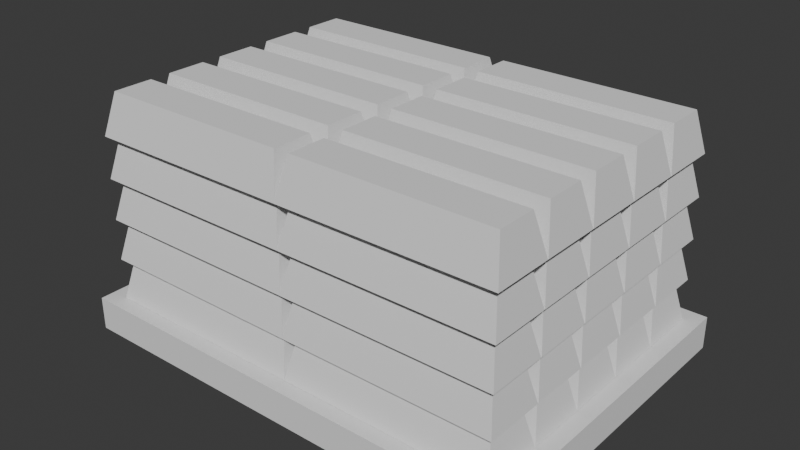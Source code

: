 # Source: GOLD_BARS.blend  (saved by Blender 4.0.36; exported with 4.5.12 LTS)
import bpy
from mathutils import Matrix  # noqa: F401  (used for matrix-valued properties, if any)

bpy.ops.wm.read_factory_settings(use_empty=True)
scene = bpy.context.scene
scene.name = 'Scene'

# ---- collections
col_collection = bpy.data.collections.new('Collection'); scene.collection.children.link(col_collection)

# ---- world
world_world = bpy.data.worlds.new('World'); scene.world = world_world
world_world.use_nodes = True; world_world.node_tree.nodes.clear()
_N = world_world.node_tree.nodes; _L = world_world.node_tree.links
n0 = _N.new('ShaderNodeOutputWorld'); n0.name = 'World Output'; n0.location = (300, 300)
n1 = _N.new('ShaderNodeBackground'); n1.name = 'Background'; n1.location = (10, 300)
n1.inputs[0].default_value = (0.05088, 0.05088, 0.05088, 1.0)
_L.new(n1.outputs[0], n0.inputs[0])
n0.is_active_output = True
world_world.color = (0.05088, 0.05088, 0.05088)
world_world.use_sun_shadow = False
world_world.sun_shadow_jitter_overblur = 0.0

# ---- meshes
me_cube_001 = bpy.data.meshes.new('Cube.001')
me_cube_001.from_pydata([(-0.8604, -0.8604, -1.0), (-0.7971, -0.5664, 0.178), (-0.8604, 0.8604, -1.0), (-0.7971, 0.5664, 0.178), (0.8604, -0.8604, -1.0), (0.7971, -0.5664, 0.178), (0.8604, 0.8604, -1.0), (0.7971, 0.5664, 0.178)], [], [(0, 1, 3, 2), (2, 3, 7, 6), (6, 7, 5, 4), (4, 5, 1, 0), (2, 6, 4, 0), (7, 3, 1, 5)])
_uv = me_cube_001.uv_layers.new(name='UVMap')
_uv.uv.foreach_set('vector', [0.375, 0.0, 0.625, 0.0, 0.625, 0.25, 0.375, 0.25, 0.375, 0.25, 0.625, 0.25, 0.625, 0.5, 0.375, 0.5, 0.375, 0.5, 0.625, 0.5, 0.625, 0.75, 0.375, 0.75, 0.375, 0.75, 0.625, 0.75, 0.625, 1.0, 0.375, 1.0, 0.125, 0.5, 0.375, 0.5, 0.375, 0.75, 0.125, 0.75, 0.625, 0.5, 0.875, 0.5, 0.875, 0.75, 0.625, 0.75])
me_cube_001.update()
me_cube_002 = bpy.data.meshes.new('Cube.002')
me_cube_002.from_pydata([(-1.0, -1.0, -1.0), (-1.0, -1.0, 1.0), (-1.0, 1.0, -1.0), (-1.0, 1.0, 1.0), (1.0, -1.0, -1.0), (1.0, -1.0, 1.0), (1.0, 1.0, -1.0), (1.0, 1.0, 1.0)], [], [(0, 1, 3, 2), (2, 3, 7, 6), (6, 7, 5, 4), (4, 5, 1, 0), (2, 6, 4, 0), (7, 3, 1, 5)])
_uv = me_cube_002.uv_layers.new(name='UVMap')
_uv.uv.foreach_set('vector', [0.375, 0.0, 0.625, 0.0, 0.625, 0.25, 0.375, 0.25, 0.375, 0.25, 0.625, 0.25, 0.625, 0.5, 0.375, 0.5, 0.375, 0.5, 0.625, 0.5, 0.625, 0.75, 0.375, 0.75, 0.375, 0.75, 0.625, 0.75, 0.625, 1.0, 0.375, 1.0, 0.125, 0.5, 0.375, 0.5, 0.375, 0.75, 0.125, 0.75, 0.625, 0.5, 0.875, 0.5, 0.875, 0.75, 0.625, 0.75])
me_cube_002.update()

# ---- objects
ob_cube = bpy.data.objects.new('Cube', me_cube_001)
ob_cube_001 = bpy.data.objects.new('Cube.001', me_cube_002)

# ---- transforms, parenting, visibility, modifiers, constraints
ob_cube.location = (0.0, 0.0, 0.0)
ob_cube.scale = (3.517, 1.0, 1.0)
_m = ob_cube.modifiers.new('Array', 'ARRAY')
_m.count = 5
_m.relative_offset_displace = (0.0, 1.01, 0.0)
_m = ob_cube.modifiers.new('Array.001', 'ARRAY')
_m = ob_cube.modifiers.new('Array.002', 'ARRAY')
_m.count = 5
_m.relative_offset_displace = (0.0, 0.0, 1.0)
ob_cube_001.location = (3.01, 3.504, -1.484)
ob_cube_001.scale = (6.531, 4.797, 0.4733)

# ---- collection membership
col_collection.objects.link(ob_cube)
col_collection.objects.link(ob_cube_001)

# ---- scene / render settings (as saved in the file)
scene.frame_start = 1; scene.frame_end = 250; scene.frame_set(1)
scene.render.engine = 'BLENDER_EEVEE_NEXT'
scene.cycles.sampling_pattern = 'TABULATED_SOBOL'
bpy.context.view_layer.update()

# ---- added for rendering (the .blend has no active camera and no usable light): camera, sun
cam_auto = bpy.data.cameras.new('AutoCamera')
cam_auto.lens = 50.0
cam_auto.sensor_width = 36.0
cam_auto.clip_end = 1000.0
ob_auto_camera = bpy.data.objects.new('AutoCamera', cam_auto)
scene.collection.objects.link(ob_auto_camera)
ob_auto_camera.location = (19.288, -16.0296, 14.4889)
ob_auto_camera.rotation_euler = (1.09748, -7.21219e-08, 0.694738)
scene.camera = ob_auto_camera
light_auto_sun = bpy.data.lights.new('AutoSun', 'SUN')
light_auto_sun.energy = 3.0
light_auto_sun.angle = 0.0523599
ob_auto_sun = bpy.data.objects.new('AutoSun', light_auto_sun)
scene.collection.objects.link(ob_auto_sun)
ob_auto_sun.rotation_euler = (0.872665, 0.174533, 0.523599)
bpy.context.view_layer.update()
